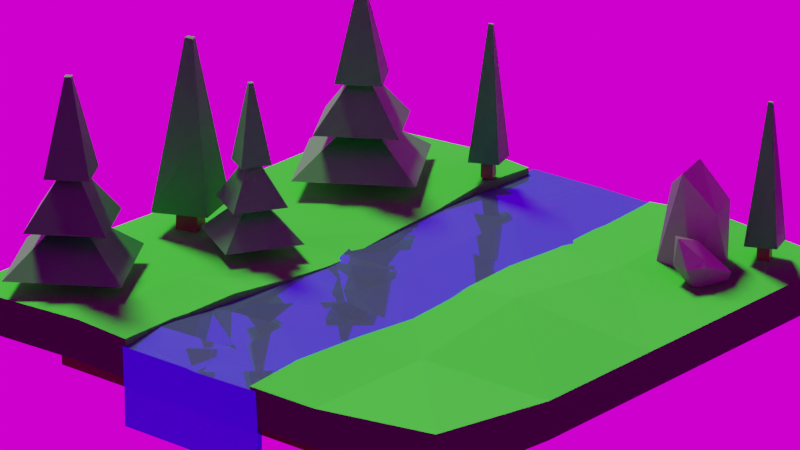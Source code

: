# Source: cute_scene.blend  (saved by Blender 3.0.42; exported with 4.5.12 LTS)
import bpy
from mathutils import Matrix  # noqa: F401  (used for matrix-valued properties, if any)

bpy.ops.wm.read_factory_settings(use_empty=True)
scene = bpy.context.scene
scene.name = 'Scene'

# ---- collections
col_collection = bpy.data.collections.new('Collection'); scene.collection.children.link(col_collection)

# ---- images (referenced by path relative to the original .blend; pixels are not part of the script)
import os
ASSET_DIR = os.environ.get("B2B_ASSET_DIR", "")  # directory of the original .blend (textures are referenced by path, not embedded)
HERE = os.path.dirname(os.path.abspath(__file__))  # packed textures are extracted next to this script under _unpacked/

def load_image(name, relpath, width, height, colorspace="sRGB"):
    """Load a texture the original file referenced (path relative to the .blend, or extracted next to this script)."""
    p = next((c for c in (os.path.join(HERE, relpath), os.path.join(ASSET_DIR, relpath)) if relpath and os.path.exists(c)), "")
    if p:
        img = bpy.data.images.load(p, check_existing=True)
        img.name = name
    else:  # same state as the original file: an image datablock whose file is absent (Cycles renders it pink)
        img = bpy.data.images.new(name, width, height)
        img.source = "FILE"
        img.filepath = "//" + (relpath or name)
    img.colorspace_settings.name = colorspace
    return img
img_axoltl_juke_jpg = load_image('axoltl juke.jpg', 'axoltl juke.jpg', 1024, 1024, 'sRGB')

# ---- materials (node trees are filled in below, after node groups)
mat_material = bpy.data.materials.new('Material')
mat_material.alpha_threshold = 0.0
mat_material.use_transparent_shadow = False
mat_material.line_color = (0.0, 0.0, 0.0, 1.0)
mat_material_001 = bpy.data.materials.new('Material.001')
mat_material_001.use_transparent_shadow = False
mat_material_002 = bpy.data.materials.new('Material.002')
mat_material_002.use_transparent_shadow = False
mat_material_003 = bpy.data.materials.new('Material.003')
mat_material_003.use_transparent_shadow = False
mat_material_004 = bpy.data.materials.new('Material.004')
mat_material_004.use_transparent_shadow = False
mat_material_005 = bpy.data.materials.new('Material.005')
mat_material_005.use_transparent_shadow = False

# ---- material node trees
mat_material.use_nodes = True; mat_material.node_tree.nodes.clear()
_N = mat_material.node_tree.nodes; _L = mat_material.node_tree.links
n0 = _N.new('ShaderNodeOutputMaterial'); n0.name = 'Material Output'; n0.location = (300, 300)
n1 = _N.new('ShaderNodeBsdfPrincipled'); n1.name = 'Principled BSDF'; n1.location = (10, 300)
n1.distribution = 'GGX'
n1.subsurface_method = 'RANDOM_WALK_SKIN'
n1.inputs[0].default_value = (0.0578, 0.02318, 0.009236, 1.0)
n1.inputs[2].default_value = 1.0
n1.inputs[3].default_value = 1.45
n1.inputs[27].default_value = (0.0, 0.0, 0.0, 1.0)
n1.inputs[28].default_value = 1.0
_L.new(n1.outputs[0], n0.inputs[0])
n0.is_active_output = True
mat_material_001.use_nodes = True; mat_material_001.node_tree.nodes.clear()
_N = mat_material_001.node_tree.nodes; _L = mat_material_001.node_tree.links
n0 = _N.new('ShaderNodeBsdfPrincipled'); n0.name = 'Principled BSDF'; n0.location = (10, 300)
n0.distribution = 'GGX'
n0.subsurface_method = 'RANDOM_WALK_SKIN'
n0.inputs[0].default_value = (0.01873, 0.8, 0.01589, 1.0)
n0.inputs[2].default_value = 1.0
n0.inputs[3].default_value = 1.45
n0.inputs[27].default_value = (0.0, 0.0, 0.0, 1.0)
n0.inputs[28].default_value = 1.0
n1 = _N.new('ShaderNodeOutputMaterial'); n1.name = 'Material Output'; n1.location = (300, 300)
_L.new(n0.outputs[0], n1.inputs[0])
n1.is_active_output = True
mat_material_002.use_nodes = True; mat_material_002.node_tree.nodes.clear()
_N = mat_material_002.node_tree.nodes; _L = mat_material_002.node_tree.links
n0 = _N.new('ShaderNodeOutputMaterial'); n0.name = 'Material Output'; n0.location = (542, 300)
n1 = _N.new('ShaderNodeBsdfPrincipled'); n1.name = 'Principled BSDF'; n1.location = (-221, 332)
n1.distribution = 'GGX'
n1.subsurface_method = 'RANDOM_WALK_SKIN'
n1.inputs[0].default_value = (0.2315, 0.6768, 0.8, 1.0)
n1.inputs[3].default_value = 1.45
n1.inputs[13].default_value = 1.0
n1.inputs[24].default_value = 0.1091
n1.inputs[27].default_value = (0.0, 0.0, 0.0, 1.0)
n1.inputs[28].default_value = 1.0
n2 = _N.new('ShaderNodeBsdfPrincipled'); n2.name = 'Principled BSDF.001'; n2.location = (-221, 332)
n2.distribution = 'GGX'
n2.subsurface_method = 'RANDOM_WALK_SKIN'
n2.inputs[0].default_value = (0.151, 0.6306, 0.8, 1.0)
n2.inputs[2].default_value = 0.3227
n2.inputs[3].default_value = 1.45
n2.inputs[13].default_value = 1.0
n2.inputs[24].default_value = 0.09909
n2.inputs[27].default_value = (0.0, 0.0, 0.0, 1.0)
n2.inputs[28].default_value = 1.0
n3 = _N.new('ShaderNodeBsdfGlass'); n3.name = 'Glass BSDF'; n3.location = (71, 112)
n3.distribution = 'BECKMANN'
n3.inputs[2].default_value = 1.45
n4 = _N.new('ShaderNodeBsdfGlass'); n4.name = 'Glass BSDF.001'; n4.location = (71, 112)
n4.distribution = 'BECKMANN'
n4.inputs[0].default_value = (0.1143, 0.7414, 1.0, 1.0)
n4.inputs[1].default_value = 1.0
n4.inputs[2].default_value = 1.45
n5 = _N.new('ShaderNodeMixShader'); n5.name = 'Mix Shader'; n5.location = (102, 307)
n6 = _N.new('ShaderNodeMixShader'); n6.name = 'Mix Shader.001'; n6.location = (322, 303)
n6.inputs[0].default_value = 0.8083
n7 = _N.new('ShaderNodeBsdfAnisotropic'); n7.name = 'Glossy BSDF'; n7.location = (311, 79)
n7.distribution = 'GGX'
n7.inputs[0].default_value = (0.01418, 0.2452, 0.8, 1.0)
n7.inputs[1].default_value = 0.0
_L.new(n1.outputs[0], n5.inputs[1])
_L.new(n5.outputs[0], n6.inputs[1])
_L.new(n3.outputs[0], n5.inputs[2])
_L.new(n6.outputs[0], n0.inputs[0])
_L.new(n7.outputs[0], n6.inputs[2])
n0.is_active_output = True
mat_material_003.use_nodes = True; mat_material_003.node_tree.nodes.clear()
_N = mat_material_003.node_tree.nodes; _L = mat_material_003.node_tree.links
n0 = _N.new('ShaderNodeBsdfPrincipled'); n0.name = 'Principled BSDF'; n0.location = (10, 300)
n0.distribution = 'GGX'
n0.subsurface_method = 'RANDOM_WALK_SKIN'
n0.inputs[0].default_value = (0.001911, 0.3032, 0.01112, 1.0)
n0.inputs[3].default_value = 1.45
n0.inputs[27].default_value = (0.0, 0.0, 0.0, 1.0)
n0.inputs[28].default_value = 1.0
n1 = _N.new('ShaderNodeOutputMaterial'); n1.name = 'Material Output'; n1.location = (300, 300)
_L.new(n0.outputs[0], n1.inputs[0])
n1.is_active_output = True
mat_material_004.use_nodes = True; mat_material_004.node_tree.nodes.clear()
_N = mat_material_004.node_tree.nodes; _L = mat_material_004.node_tree.links
n0 = _N.new('ShaderNodeBsdfPrincipled'); n0.name = 'Principled BSDF'; n0.location = (10, 300)
n0.distribution = 'GGX'
n0.subsurface_method = 'RANDOM_WALK_SKIN'
n0.inputs[0].default_value = (0.07322, 0.0316, 0.009946, 1.0)
n0.inputs[3].default_value = 1.45
n0.inputs[27].default_value = (0.0, 0.0, 0.0, 1.0)
n0.inputs[28].default_value = 1.0
n1 = _N.new('ShaderNodeOutputMaterial'); n1.name = 'Material Output'; n1.location = (300, 300)
_L.new(n0.outputs[0], n1.inputs[0])
n1.is_active_output = True
mat_material_005.use_nodes = True; mat_material_005.node_tree.nodes.clear()
_N = mat_material_005.node_tree.nodes; _L = mat_material_005.node_tree.links
n0 = _N.new('ShaderNodeBsdfPrincipled'); n0.name = 'Principled BSDF'; n0.location = (10, 300)
n0.distribution = 'GGX'
n0.subsurface_method = 'RANDOM_WALK_SKIN'
n0.inputs[0].default_value = (0.1149, 0.1149, 0.1149, 1.0)
n0.inputs[3].default_value = 1.45
n0.inputs[27].default_value = (0.0, 0.0, 0.0, 1.0)
n0.inputs[28].default_value = 1.0
n1 = _N.new('ShaderNodeOutputMaterial'); n1.name = 'Material Output'; n1.location = (300, 300)
_L.new(n0.outputs[0], n1.inputs[0])
n1.is_active_output = True

# ---- world
world_world = bpy.data.worlds.new('World'); scene.world = world_world
world_world.use_nodes = True; world_world.node_tree.nodes.clear()
_N = world_world.node_tree.nodes; _L = world_world.node_tree.links
n0 = _N.new('ShaderNodeOutputWorld'); n0.name = 'World Output'; n0.location = (300, 300)
n1 = _N.new('ShaderNodeBackground'); n1.name = 'Background'; n1.location = (10, 300)
n2 = _N.new('ShaderNodeTexEnvironment'); n2.name = 'Environment Texture'; n2.location = (-280, 280)
n2.image = img_axoltl_juke_jpg
_L.new(n1.outputs[0], n0.inputs[0])
_L.new(n2.outputs[0], n1.inputs[0])
n0.is_active_output = True
world_world.color = (0.05088, 0.05088, 0.05088)
world_world.use_sun_shadow = False
world_world.sun_shadow_jitter_overblur = 0.0

# ---- cameras
cam_camera = bpy.data.cameras.new('Camera')
cam_camera.clip_end = 100.0
cam_camera.lens = 200.0
cam_camera.ortho_scale = 7.314

# ---- lights
light_light = bpy.data.lights.new('Light', 'SUN')
light_light.color = (1.0, 0.9591, 0.6359)
light_light.transmission_factor = 0.0
light_light.angle = 0.1993
light_light.energy = 3.0
light_light.shadow_soft_size = 0.1
light_light.shadow_cascade_max_distance = 1000.0

# ---- meshes
me_cube = bpy.data.meshes.new('Cube')
me_cube.from_pydata([(-0.9285, 0.2798, -1.127), (-0.9285, -0.3869, -1.127), (0.1267, -0.3027, -1.127), (0.1267, 0.3639, -1.127), (0.9922, -0.3716, -1.127), (0.9922, 0.2951, -1.127), (1.0, 1.0, 1.0), (1.0, 1.0, -1.0), (1.0, -1.0, 1.0), (1.0, -1.0, -1.0), (-1.0, 1.0, 1.0), (-1.0, 1.0, -1.0), (-1.0, -1.0, 1.0), (-1.0, -1.0, -1.0), (-1.987e-08, 0.0, -2.077), (-1.282, -1.282, -0.2013), (-1.282, 1.282, -1.241), (-1.282, 1.282, -0.2013), (1.282, -1.282, -1.241), (1.282, -1.282, -0.2013), (1.287, 1.254, -1.668), (1.284, 1.268, -0.4148), (-1.282, -1.282, -1.241), (0.0, 1.282, -0.2013), (0.002001, -1.286, -1.155), (0.0009997, -1.284, -0.1587), (0.0, 1.282, -1.241), (-1.283, -0.002663, -0.1591), (1.282, 0.0, -0.2013), (0.0, 0.0, -0.2013), (-1.0, 0.0, -1.0), (0.0, 1.0, -1.0), (1.0, 1.0, 0.0), (-1.0, -1.0, 0.0), (1.0, -1.0, 0.0), (-1.0, 1.0, 0.0), (0.0, -1.0, 1.0), (1.0, 0.0, 1.0), (0.0, -1.0, -1.0), (-1.0, 0.0, 1.0), (0.0, 1.0, 1.0), (1.0, 0.0, -1.0), (0.6408, -1.282, -0.2013), (-0.6338, -1.29, -1.162), (-0.6408, 1.282, -0.2013), (1.282, 0.6408, -1.241), (0.6408, 1.282, -0.2013), (-1.275, 0.647, -0.3833), (0.6408, -1.282, -1.241), (1.281, -0.6307, -0.3154), (-0.6373, -1.286, -0.1618), (-1.282, 1.282, -0.7209), (1.282, -1.282, -0.7209), (-1.282, -1.282, -0.7209), (1.286, 1.258, -1.081), (-0.6408, 1.282, -1.241), (-1.273, -0.6329, -1.464), (0.6408, 1.282, -1.241), (0.0, -0.6408, -0.2013), (0.001688, -1.285, -0.6491), (0.01621, -0.6376, -1.248), (0.0, 1.282, -0.7209), (1.282, -0.6203, -1.443), (-1.277, -0.6368, -0.3131), (1.282, 0.6408, -0.2013), (-1.269, 0.6532, -1.605), (0.0, 0.6408, -0.2013), (0.02021, 0.6129, -1.631), (-0.6408, 0.0, -0.2013), (-1.285, -0.004498, -0.6497), (1.282, 0.0, -0.7209), (0.6408, 0.0, -0.2013), (-0.6408, 0.6408, -1.241), (0.6408, 0.6408, -0.2013), (1.282, 0.6408, -0.7209), (0.6408, 0.6408, -1.241), (-1.274, -0.6341, -0.9098), (-0.6408, 0.6408, -0.2013), (-0.6408, 1.282, -0.7209), (-0.6408, -0.6408, -0.2013), (-0.6349, -1.289, -0.6543), (-1.271, 0.6513, -1.028), (0.6324, -0.6366, -1.36), (1.282, -0.6235, -0.8951), (0.6408, 1.282, -0.7209), (0.6408, -0.6408, -0.2013), (0.6408, -1.282, -0.7209), (-0.6408, -0.6408, -1.241), (0.0, 1.0, 0.0), (1.0, 0.0, 0.0), (0.0, 0.0, -1.0), (-1.0, 0.0, 0.0), (0.0, -1.0, 0.0), (0.0, 0.0, 1.0), (0.6579, 0.3217, -1.316), (0.3465, 0.3465, -1.241), (0.1267, 0.3639, -1.397), (0.9922, 0.2951, -1.318), (0.9766, 0.2963, -1.322), (-0.9285, 0.2798, -1.2), (-1.277, 0.3019, -1.127), (-1.277, 0.3019, -1.366), (-0.9965, 0.2841, -1.194), (-0.2855, 0.3311, -1.441), (-0.6421, 0.3026, -1.229), (0.0117, 0.3548, -1.467), (1.282, 0.3092, -1.241), (1.282, 0.3092, -1.127), (-0.9285, -0.3869, -1.333), (-1.022, -0.3809, -1.366), (-1.278, -0.3647, -1.333), (-1.278, -0.3647, -1.127), (0.9922, -0.3716, -1.323), (1.282, -0.3574, -1.357), (1.282, -0.3574, -1.137), (1.282, -0.3574, -1.127), (0.9094, -0.365, -1.309), (0.6545, -0.3447, -1.381), (0.3666, -0.3218, -1.25), (0.1267, -0.3027, -1.194), (-1.285, -0.005284, -1.127), (-1.284, -0.08084, -1.127), (0.007938, -0.3122, -1.161), (-0.34, -0.34, -1.241), (-0.6419, -0.364, -1.231), (1.282, -0.3483, -1.127), (1.282, 0.0, -1.127), (1.282, 0.1406, -1.127)], [], [(5, 97, 106, 107), (1, 108, 109, 110, 111), (5, 107, 127, 126, 125, 115, 4), (2, 119, 122, 123, 124, 108, 1), (4, 112, 116, 117, 118, 119, 2), (0, 3, 2, 1), (0, 99, 104, 103, 105, 96, 3), (3, 5, 4, 2), (3, 96, 95, 94, 98, 97, 5), (93, 39, 12, 36), (92, 36, 12, 33), (91, 39, 10, 35), (41, 38, 90), (89, 37, 8, 34), (88, 40, 6, 32), (60, 43, 87), (42, 59, 86), (58, 42, 85), (46, 54, 84), (49, 52, 83), (62, 48, 82), (47, 51, 81), (50, 53, 80), (63, 50, 79), (44, 61, 78), (47, 68, 77), (63, 69, 76), (45, 98, 94, 75), (64, 70, 74), (66, 71, 73), (67, 103, 104, 72), (72, 102, 101, 65), (55, 65, 16), (26, 72, 55), (73, 28, 64), (46, 64, 21), (23, 73, 46), (74, 127, 107, 106, 45), (54, 45, 20), (21, 74, 54), (75, 95, 96, 105, 67), (57, 67, 26), (20, 75, 57), (76, 121, 111, 110, 56), (53, 56, 22), (15, 76, 53), (77, 29, 66), (44, 66, 23), (17, 77, 44), (78, 26, 55), (51, 55, 16), (17, 78, 51), (79, 25, 58), (68, 58, 29), (27, 79, 68), (80, 22, 43), (59, 43, 24), (25, 80, 59), (81, 16, 65), (69, 65, 101, 100, 120), (27, 81, 69), (82, 24, 60), (83, 18, 62), (70, 125, 126), (28, 83, 70), (84, 20, 57), (61, 57, 26), (23, 84, 61), (85, 19, 49), (71, 49, 28), (29, 85, 71), (86, 24, 48), (52, 48, 18), (19, 86, 52), (87, 22, 56), (31, 88, 32, 7), (11, 35, 88, 31), (35, 10, 40, 88), (41, 89, 34, 9), (7, 32, 89, 41), (32, 6, 37, 89), (90, 13, 30), (11, 31, 90, 30), (31, 7, 41, 90), (30, 91, 35, 11), (13, 33, 91, 30), (33, 12, 39, 91), (38, 92, 33, 13), (9, 34, 92, 38), (34, 8, 36, 92), (37, 93, 36, 8), (6, 40, 93, 37), (40, 10, 39, 93), (41, 9, 38), (60, 24, 43), (42, 25, 59), (58, 25, 42), (46, 21, 54), (49, 19, 52), (62, 18, 48), (47, 17, 51), (50, 15, 53), (63, 15, 50), (44, 23, 61), (47, 27, 68), (63, 27, 69), (45, 106, 97, 98), (64, 28, 70), (66, 29, 71), (67, 105, 103), (72, 104, 99, 102), (55, 72, 65), (26, 67, 72), (73, 71, 28), (46, 73, 64), (23, 66, 73), (74, 70, 126, 127), (54, 74, 45), (21, 64, 74), (75, 94, 95), (57, 75, 67), (20, 45, 75), (76, 69, 120, 121), (53, 76, 56), (15, 63, 76), (77, 68, 29), (44, 77, 66), (17, 47, 77), (78, 61, 26), (51, 78, 55), (17, 44, 78), (79, 50, 25), (68, 79, 58), (27, 63, 79), (80, 53, 22), (59, 80, 43), (25, 50, 80), (81, 51, 16), (69, 81, 65), (27, 47, 81), (82, 48, 24), (83, 52, 18), (70, 83, 62, 114, 115, 125), (28, 49, 83), (84, 54, 20), (61, 84, 57), (23, 46, 84), (85, 42, 19), (71, 85, 49), (29, 58, 85), (86, 59, 24), (52, 86, 48), (19, 42, 86), (87, 43, 22), (90, 38, 13), (118, 117, 82, 60), (110, 109, 56), (100, 0, 1, 111, 121, 120), (124, 123, 87), (112, 4, 115, 114, 113), (109, 108, 124, 87, 56), (117, 116, 82), (113, 114, 62), (99, 0, 100, 101, 102), (116, 112, 113, 62, 82), (122, 119, 118, 60), (123, 122, 60, 87)])
me_cube.polygons.foreach_set('material_index', [1, 1, 1, 1, 1, 1, 1, 1, 1, 0, 0, 0, 0, 0, 0, 1, 1, 1, 1, 1, 1, 1, 1, 1, 1, 1, 1, 1, 1, 1, 1, 1, 1, 1, 1, 1, 1, 1, 1, 1, 1, 1, 1, 1, 1, 1, 1, 1, 1, 1, 1, 1, 1, 1, 1, 1, 1, 1, 1, 1, 1, 1, 1, 1, 1, 1, 1, 1, 1, 1, 1, 1, 1, 1, 1, 0, 0, 0, 0, 0, 0, 0, 0, 0, 0, 0, 0, 0, 0, 0, 0, 0, 0, 0, 1, 1, 1, 1, 1, 1, 1, 1, 1, 1, 1, 1, 1, 1, 1, 1, 1, 1, 1, 1, 1, 1, 1, 1, 1, 1, 1, 1, 1, 1, 1, 1, 1, 1, 1, 1, 1, 1, 1, 1, 1, 1, 1, 1, 1, 1, 1, 1, 1, 1, 1, 1, 1, 1, 1, 1, 1, 1, 1, 1, 0, 1, 1, 1, 1, 1, 1, 1, 1, 1, 1, 1, 1])
_uv = me_cube.uv_layers.new(name='UVMap')
_uv.uv.foreach_set('vector', [0.375, 0.4444, 0.3865, 0.4444, 0.3819, 0.465, 0.375, 0.465, 0.375, 0.9415, 0.3874, 0.9415, 0.3894, 0.948, 0.3874, 0.9657, 0.375, 0.9658, 0.3194, 0.5, 0.34, 0.5, 0.34, 0.5632, 0.34, 0.616, 0.34, 0.7466, 0.34, 0.75, 0.3194, 0.75, 0.375, 0.8655, 0.379, 0.8655, 0.3771, 0.8741, 0.3819, 0.8991, 0.3813, 0.9209, 0.3874, 0.9415, 0.375, 0.9415, 0.375, 0.8056, 0.3868, 0.8056, 0.386, 0.8113, 0.3903, 0.829, 0.3824, 0.8489, 0.379, 0.8655, 0.375, 0.8655, 0.1835, 0.5, 0.2595, 0.5, 0.2595, 0.75, 0.1835, 0.75, 0.375, 0.3085, 0.3794, 0.3085, 0.3811, 0.3291, 0.3939, 0.3548, 0.3955, 0.3762, 0.3913, 0.3845, 0.375, 0.3845, 0.2595, 0.5, 0.3194, 0.5, 0.3194, 0.75, 0.2595, 0.75, 0.375, 0.3845, 0.3913, 0.3845, 0.3819, 0.3997, 0.3864, 0.4213, 0.3868, 0.4433, 0.3865, 0.4444, 0.375, 0.4444, 0.75, 0.625, 0.875, 0.625, 0.875, 0.75, 0.75, 0.75, 0.5, 0.875, 0.625, 0.875, 0.625, 1.0, 0.5, 1.0, 0.5, 0.125, 0.625, 0.125, 0.625, 0.25, 0.5, 0.25, 0.375, 0.625, 0.25, 0.75, 0.25, 0.625, 0.5, 0.625, 0.625, 0.625, 0.625, 0.75, 0.5, 0.75, 0.5, 0.375, 0.625, 0.375, 0.625, 0.5, 0.5, 0.5, 0.25, 0.6875, 0.1875, 0.75, 0.1875, 0.6875, 0.625, 0.8125, 0.5, 0.875, 0.5, 0.8125, 0.75, 0.6875, 0.6875, 0.75, 0.6875, 0.6875, 0.625, 0.4375, 0.5, 0.5, 0.5, 0.4375, 0.625, 0.6875, 0.5, 0.75, 0.5, 0.6875, 0.375, 0.6875, 0.3125, 0.75, 0.3125, 0.6875, 0.625, 0.1875, 0.5, 0.25, 0.5, 0.1875, 0.625, 0.9375, 0.5, 1.0, 0.5, 0.9375, 0.875, 0.6875, 0.8125, 0.75, 0.8125, 0.6875, 0.625, 0.3125, 0.5, 0.375, 0.5, 0.3125, 0.875, 0.5625, 0.8125, 0.625, 0.8125, 0.5625, 0.625, 0.0625, 0.5, 0.125, 0.5, 0.0625, 0.375, 0.5625, 0.3435, 0.594, 0.3125, 0.5917, 0.3125, 0.5625, 0.625, 0.5625, 0.5, 0.625, 0.5, 0.5625, 0.75, 0.5625, 0.6875, 0.625, 0.6875, 0.5625, 0.25, 0.5625, 0.2212, 0.5913, 0.1875, 0.5955, 0.1875, 0.5625, 0.1875, 0.5625, 0.153, 0.597, 0.125, 0.5958, 0.125, 0.5625, 0.1875, 0.5, 0.125, 0.5625, 0.125, 0.5, 0.25, 0.5, 0.1875, 0.5625, 0.1875, 0.5, 0.6875, 0.5625, 0.625, 0.625, 0.625, 0.5625, 0.6875, 0.5, 0.625, 0.5625, 0.625, 0.5, 0.75, 0.5, 0.6875, 0.5625, 0.6875, 0.5, 0.5, 0.5625, 0.4024, 0.6113, 0.4024, 0.5948, 0.375, 0.5948, 0.375, 0.5625, 0.5, 0.5, 0.375, 0.5625, 0.375, 0.5, 0.625, 0.5, 0.5, 0.5625, 0.5, 0.5, 0.3125, 0.5625, 0.2838, 0.5912, 0.2616, 0.5884, 0.25, 0.5888, 0.25, 0.5625, 0.3125, 0.5, 0.25, 0.5625, 0.25, 0.5, 0.375, 0.5, 0.3125, 0.5625, 0.3125, 0.5, 0.5, 0.0625, 0.39, 0.1175, 0.4214, 0.08925, 0.375, 0.0892, 0.375, 0.0625, 0.5, 0.0, 0.375, 0.0625, 0.375, 0.0, 0.625, 0.0, 0.5, 0.0625, 0.5, 0.0, 0.8125, 0.5625, 0.75, 0.625, 0.75, 0.5625, 0.8125, 0.5, 0.75, 0.5625, 0.75, 0.5, 0.875, 0.5, 0.8125, 0.5625, 0.8125, 0.5, 0.5, 0.3125, 0.375, 0.375, 0.375, 0.3125, 0.5, 0.25, 0.375, 0.3125, 0.375, 0.25, 0.625, 0.25, 0.5, 0.3125, 0.5, 0.25, 0.8125, 0.6875, 0.75, 0.75, 0.75, 0.6875, 0.8125, 0.625, 0.75, 0.6875, 0.75, 0.625, 0.875, 0.625, 0.8125, 0.6875, 0.8125, 0.625, 0.5, 0.9375, 0.375, 1.0, 0.375, 0.9375, 0.5, 0.875, 0.375, 0.9375, 0.375, 0.875, 0.625, 0.875, 0.5, 0.9375, 0.5, 0.875, 0.5, 0.1875, 0.375, 0.25, 0.375, 0.1875, 0.5, 0.125, 0.375, 0.1875, 0.375, 0.1542, 0.4339, 0.1541, 0.3823, 0.125, 0.625, 0.125, 0.5, 0.1875, 0.5, 0.125, 0.3125, 0.6875, 0.25, 0.75, 0.25, 0.6875, 0.5, 0.6875, 0.375, 0.75, 0.375, 0.6875, 0.5, 0.625, 0.4298, 0.6601, 0.4024, 0.625, 0.625, 0.625, 0.5, 0.6875, 0.5, 0.625, 0.5, 0.4375, 0.375, 0.5, 0.375, 0.4375, 0.5, 0.375, 0.375, 0.4375, 0.375, 0.375, 0.625, 0.375, 0.5, 0.4375, 0.5, 0.375, 0.6875, 0.6875, 0.625, 0.75, 0.625, 0.6875, 0.6875, 0.625, 0.625, 0.6875, 0.625, 0.625, 0.75, 0.625, 0.6875, 0.6875, 0.6875, 0.625, 0.5, 0.8125, 0.375, 0.875, 0.375, 0.8125, 0.5, 0.75, 0.375, 0.8125, 0.375, 0.75, 0.625, 0.75, 0.5, 0.8125, 0.5, 0.75, 0.1875, 0.6875, 0.125, 0.75, 0.125, 0.6875, 0.375, 0.375, 0.5, 0.375, 0.5, 0.5, 0.375, 0.5, 0.375, 0.25, 0.5, 0.25, 0.5, 0.375, 0.375, 0.375, 0.5, 0.25, 0.625, 0.25, 0.625, 0.375, 0.5, 0.375, 0.375, 0.625, 0.5, 0.625, 0.5, 0.75, 0.375, 0.75, 0.375, 0.5, 0.5, 0.5, 0.5, 0.625, 0.375, 0.625, 0.5, 0.5, 0.625, 0.5, 0.625, 0.625, 0.5, 0.625, 0.25, 0.625, 0.125, 0.75, 0.125, 0.625, 0.125, 0.5, 0.25, 0.5, 0.25, 0.625, 0.125, 0.625, 0.25, 0.5, 0.375, 0.5, 0.375, 0.625, 0.25, 0.625, 0.375, 0.125, 0.5, 0.125, 0.5, 0.25, 0.375, 0.25, 0.375, 0.0, 0.5, 0.0, 0.5, 0.125, 0.375, 0.125, 0.5, 0.0, 0.625, 0.0, 0.625, 0.125, 0.5, 0.125, 0.375, 0.875, 0.5, 0.875, 0.5, 1.0, 0.375, 1.0, 0.375, 0.75, 0.5, 0.75, 0.5, 0.875, 0.375, 0.875, 0.5, 0.75, 0.625, 0.75, 0.625, 0.875, 0.5, 0.875, 0.625, 0.625, 0.75, 0.625, 0.75, 0.75, 0.625, 0.75, 0.625, 0.5, 0.75, 0.5, 0.75, 0.625, 0.625, 0.625, 0.75, 0.5, 0.875, 0.5, 0.875, 0.625, 0.75, 0.625, 0.375, 0.625, 0.375, 0.75, 0.25, 0.75, 0.25, 0.6875, 0.25, 0.75, 0.1875, 0.75, 0.625, 0.8125, 0.625, 0.875, 0.5, 0.875, 0.75, 0.6875, 0.75, 0.75, 0.6875, 0.75, 0.625, 0.4375, 0.625, 0.5, 0.5, 0.5, 0.625, 0.6875, 0.625, 0.75, 0.5, 0.75, 0.375, 0.6875, 0.375, 0.75, 0.3125, 0.75, 0.625, 0.1875, 0.625, 0.25, 0.5, 0.25, 0.625, 0.9375, 0.625, 1.0, 0.5, 1.0, 0.875, 0.6875, 0.875, 0.75, 0.8125, 0.75, 0.625, 0.3125, 0.625, 0.375, 0.5, 0.375, 0.875, 0.5625, 0.875, 0.625, 0.8125, 0.625, 0.625, 0.0625, 0.625, 0.125, 0.5, 0.125, 0.375, 0.5625, 0.375, 0.5948, 0.3451, 0.5943, 0.3435, 0.594, 0.625, 0.5625, 0.625, 0.625, 0.5, 0.625, 0.75, 0.5625, 0.75, 0.625, 0.6875, 0.625, 0.25, 0.5625, 0.25, 0.5888, 0.2212, 0.5913, 0.1875, 0.5625, 0.1875, 0.5955, 0.1596, 0.5975, 0.153, 0.597, 0.1875, 0.5, 0.1875, 0.5625, 0.125, 0.5625, 0.25, 0.5, 0.25, 0.5625, 0.1875, 0.5625, 0.6875, 0.5625, 0.6875, 0.625, 0.625, 0.625, 0.6875, 0.5, 0.6875, 0.5625, 0.625, 0.5625, 0.75, 0.5, 0.75, 0.5625, 0.6875, 0.5625, 0.5, 0.5625, 0.5, 0.625, 0.4024, 0.625, 0.4024, 0.6113, 0.5, 0.5, 0.5, 0.5625, 0.375, 0.5625, 0.625, 0.5, 0.625, 0.5625, 0.5, 0.5625, 0.3125, 0.5625, 0.3125, 0.5917, 0.2838, 0.5912, 0.3125, 0.5, 0.3125, 0.5625, 0.25, 0.5625, 0.375, 0.5, 0.375, 0.5625, 0.3125, 0.5625, 0.5, 0.0625, 0.5, 0.125, 0.3823, 0.125, 0.39, 0.1175, 0.5, 0.0, 0.5, 0.0625, 0.375, 0.0625, 0.625, 0.0, 0.625, 0.0625, 0.5, 0.0625, 0.8125, 0.5625, 0.8125, 0.625, 0.75, 0.625, 0.8125, 0.5, 0.8125, 0.5625, 0.75, 0.5625, 0.875, 0.5, 0.875, 0.5625, 0.8125, 0.5625, 0.5, 0.3125, 0.5, 0.375, 0.375, 0.375, 0.5, 0.25, 0.5, 0.3125, 0.375, 0.3125, 0.625, 0.25, 0.625, 0.3125, 0.5, 0.3125, 0.8125, 0.6875, 0.8125, 0.75, 0.75, 0.75, 0.8125, 0.625, 0.8125, 0.6875, 0.75, 0.6875, 0.875, 0.625, 0.875, 0.6875, 0.8125, 0.6875, 0.5, 0.9375, 0.5, 1.0, 0.375, 1.0, 0.5, 0.875, 0.5, 0.9375, 0.375, 0.9375, 0.625, 0.875, 0.625, 0.9375, 0.5, 0.9375, 0.5, 0.1875, 0.5, 0.25, 0.375, 0.25, 0.5, 0.125, 0.5, 0.1875, 0.375, 0.1875, 0.625, 0.125, 0.625, 0.1875, 0.5, 0.1875, 0.3125, 0.6875, 0.3125, 0.75, 0.25, 0.75, 0.5, 0.6875, 0.5, 0.75, 0.375, 0.75, 0.5, 0.625, 0.5, 0.6875, 0.375, 0.6875, 0.428, 0.661, 0.4304, 0.661, 0.4298, 0.6601, 0.625, 0.625, 0.625, 0.6875, 0.5, 0.6875, 0.5, 0.4375, 0.5, 0.5, 0.375, 0.5, 0.5, 0.375, 0.5, 0.4375, 0.375, 0.4375, 0.625, 0.375, 0.625, 0.4375, 0.5, 0.4375, 0.6875, 0.6875, 0.6875, 0.75, 0.625, 0.75, 0.6875, 0.625, 0.6875, 0.6875, 0.625, 0.6875, 0.75, 0.625, 0.75, 0.6875, 0.6875, 0.6875, 0.5, 0.8125, 0.5, 0.875, 0.375, 0.875, 0.5, 0.75, 0.5, 0.8125, 0.375, 0.8125, 0.625, 0.75, 0.625, 0.8125, 0.5, 0.8125, 0.1875, 0.6875, 0.1875, 0.75, 0.125, 0.75, 0.25, 0.625, 0.25, 0.75, 0.125, 0.75, 0.2831, 0.6544, 0.3125, 0.6568, 0.3125, 0.6875, 0.25, 0.6875, 0.125, 0.6608, 0.1498, 0.6627, 0.125, 0.6875, 0.1593, 0.5, 0.1835, 0.5, 0.1835, 0.75, 0.1592, 0.75, 0.1589, 0.6437, 0.1588, 0.6154, 0.1875, 0.6606, 0.2168, 0.6582, 0.1875, 0.6875, 0.3868, 0.8056, 0.375, 0.8056, 0.375, 0.785, 0.3756, 0.785, 0.3889, 0.785, 0.1498, 0.6627, 0.1591, 0.6631, 0.1875, 0.6606, 0.1875, 0.6875, 0.125, 0.6875, 0.3125, 0.6568, 0.3392, 0.6608, 0.3125, 0.6875, 0.375, 0.661, 0.428, 0.661, 0.375, 0.6875, 0.3794, 0.3085, 0.375, 0.3085, 0.375, 0.2843, 0.3894, 0.2843, 0.3791, 0.3038, 0.3392, 0.6608, 0.3471, 0.6617, 0.375, 0.661, 0.375, 0.6875, 0.3125, 0.6875, 0.25, 0.6556, 0.261, 0.654, 0.2831, 0.6544, 0.25, 0.6875, 0.2168, 0.6582, 0.25, 0.6556, 0.25, 0.6875, 0.1875, 0.6875])
me_cube.materials.append(mat_material)
me_cube.materials.append(mat_material_001)
me_cube.use_remesh_preserve_volume = False
me_cube.use_remesh_preserve_attributes = False
me_cube.use_mirror_vertex_groups = False
me_cube.update()
me_plane = bpy.data.meshes.new('Plane')
me_plane.from_pydata([(-1.005, -1.014, 0.008007), (0.9615, -0.9612, 0.008222), (-1.0, 0.9981, 0.006802), (0.9617, 0.887, 0.01558), (0.03153, -1.002, -0.02021), (0.2945, -1.072, 0.03283), (-0.1451, -1.081, 0.03564), (0.04431, -0.8221, 0.01256), (0.9634, -0.9513, -1.024), (0.9632, 0.9039, -1.025), (0.03407, -0.9745, -1.082), (0.05057, -0.8363, -1.011), (0.9627, -0.9494, -0.5094), (0.9611, 0.9049, -0.5048), (0.9624, -0.06132, 0.01241), (0.9638, -0.0156, -1.028), (0.966, -0.02728, -0.5302), (0.9634, 0.0613, -0.0005738), (-1.004, -0.01965, 0.02233), (0.7506, 0.8848, 0.01537), (0.5813, 0.8836, 0.03076), (0.3113, 0.8889, 0.02209), (-0.01872, 0.9426, 0.01079), (-0.2858, 0.8803, 0.02362), (-0.5477, 0.9394, 0.03281), (-0.8143, 0.9823, 0.01554), (0.2397, -0.9963, -0.001665), (0.24, -0.9691, 0.02346), (0.5738, -1.021, 0.02852), (0.8059, -1.032, 0.07087), (-0.01127, -0.9847, -0.007828), (0.7729, 0.04088, 0.04031), (0.564, 0.04807, 0.08536), (0.2694, -0.01052, 0.01324), (-0.0216, 0.01496, 0.04464), (-0.2599, -0.08274, 0.06976), (-0.54, -0.002367, 0.1332), (-0.7982, -0.02927, 0.02537), (-0.01291, -0.8842, 0.03004), (-0.7873, -0.9804, -0.001798), (-0.5307, -0.9848, 0.02078), (-0.2388, -0.9725, 0.01733)], [(7, 11), (4, 10)], [(39, 18, 0), (5, 27, 26), (16, 8, 15), (14, 12, 16), (17, 16, 13), (16, 9, 13), (18, 25, 2), (39, 36, 37), (40, 35, 36), (41, 6, 38), (7, 27, 33), (27, 5, 28), (28, 31, 32), (14, 31, 1), (37, 24, 25), (36, 23, 24), (23, 34, 22), (34, 21, 22), (21, 32, 20), (32, 19, 20), (19, 17, 3), (38, 30, 4), (30, 38, 6), (39, 37, 18), (16, 12, 8), (14, 1, 12), (13, 3, 17), (17, 14, 16), (16, 15, 9), (18, 37, 25), (39, 40, 36), (40, 41, 35), (34, 35, 38), (35, 41, 38), (33, 34, 7), (34, 38, 7), (32, 33, 28), (33, 27, 28), (28, 29, 31), (17, 31, 14), (31, 29, 1), (37, 36, 24), (36, 35, 23), (23, 35, 34), (34, 33, 21), (21, 33, 32), (32, 31, 19), (19, 31, 17), (4, 26, 27), (27, 7, 4), (7, 38, 4)])
_uv = me_plane.uv_layers.new(name='UVMap')
_uv.uv.foreach_set('vector', [0.112, 0.0, 0.0, 0.5069, 0.0, 0.0, 0.6491, 0.0, 0.6179, 0.01654, 0.6176, 0.0, 1.0, 0.5, 1.0, 0.0, 1.0, 0.5, 1.0, 0.5, 1.0, 0.0, 1.0, 0.5, 1.0, 0.556, 1.0, 0.5, 1.0, 1.0, 1.0, 0.5, 1.0, 1.0, 1.0, 1.0, 0.0, 0.5069, 0.09527, 1.0, 0.0, 1.0, 0.112, 0.0, 0.2384, 0.5186, 0.1044, 0.512, 0.2406, 0.0, 0.3821, 0.5256, 0.2384, 0.5186, 0.3919, 0.0, 0.4319, 0.0, 0.4811, 0.04778, 0.5085, 0.07435, 0.6179, 0.01654, 0.6522, 0.5389, 0.6179, 0.01654, 0.6491, 0.0, 0.7958, 0.0, 0.7958, 0.0, 0.9051, 0.5513, 0.8051, 0.5464, 1.0, 0.5, 0.9051, 0.5513, 1.0, 0.0, 0.1044, 0.512, 0.2323, 1.0, 0.09527, 1.0, 0.2384, 0.5186, 0.3669, 1.0, 0.2323, 1.0, 0.3669, 1.0, 0.5008, 0.5315, 0.4999, 1.0, 0.5008, 0.5315, 0.6687, 1.0, 0.4999, 1.0, 0.6687, 1.0, 0.8051, 0.5464, 0.807, 1.0, 0.8051, 0.5464, 0.8924, 1.0, 0.807, 1.0, 0.8924, 1.0, 1.0, 0.556, 1.0, 1.0, 0.4811, 0.04778, 0.4803, 0.0, 0.5, 0.0, 0.4803, 0.0, 0.4811, 0.04778, 0.4319, 0.0, 0.112, 0.0, 0.1044, 0.512, 0.0, 0.5069, 1.0, 0.5, 1.0, 0.0, 1.0, 0.0, 1.0, 0.5, 1.0, 0.0, 1.0, 0.0, 1.0, 1.0, 1.0, 1.0, 1.0, 0.556, 1.0, 0.556, 1.0, 0.5, 1.0, 0.5, 1.0, 0.5, 1.0, 0.5, 1.0, 1.0, 0.0, 0.5069, 0.1044, 0.512, 0.09527, 1.0, 0.112, 0.0, 0.2406, 0.0, 0.2384, 0.5186, 0.2406, 0.0, 0.3919, 0.0, 0.3821, 0.5256, 0.5008, 0.5315, 0.3821, 0.5256, 0.4811, 0.04778, 0.3821, 0.5256, 0.3919, 0.0, 0.4811, 0.04778, 0.6522, 0.5389, 0.5008, 0.5315, 0.5085, 0.07435, 0.5008, 0.5315, 0.4811, 0.04778, 0.5085, 0.07435, 0.8051, 0.5464, 0.6522, 0.5389, 0.7958, 0.0, 0.6522, 0.5389, 0.6179, 0.01654, 0.7958, 0.0, 0.7958, 0.0, 0.9179, 0.0, 0.9051, 0.5513, 1.0, 0.556, 0.9051, 0.5513, 1.0, 0.5, 0.9051, 0.5513, 0.9179, 0.0, 1.0, 0.0, 0.1044, 0.512, 0.2384, 0.5186, 0.2323, 1.0, 0.2384, 0.5186, 0.3821, 0.5256, 0.3669, 1.0, 0.3669, 1.0, 0.3821, 0.5256, 0.5008, 0.5315, 0.5008, 0.5315, 0.6522, 0.5389, 0.6687, 1.0, 0.6687, 1.0, 0.6522, 0.5389, 0.8051, 0.5464, 0.8051, 0.5464, 0.9051, 0.5513, 0.8924, 1.0, 0.8924, 1.0, 0.9051, 0.5513, 1.0, 0.556, 0.5, 0.0, 0.6176, 0.0, 0.6179, 0.01654, 0.6179, 0.01654, 0.5085, 0.07435, 0.5, 0.0, 0.5085, 0.07435, 0.4811, 0.04778, 0.5, 0.0])
me_plane.materials.append(mat_material_002)
me_plane.use_remesh_fix_poles = True
me_plane.use_remesh_preserve_attributes = False
me_plane.update()
me_cube_002 = bpy.data.meshes.new('Cube.002')
me_cube_002.from_pydata([(-0.5906, -1.421, -0.9805), (-0.6339, -1.462, 1.009), (-1.361, 0.4361, -0.9982), (-1.251, 0.375, 1.108), (1.288, -0.6027, -0.9862), (1.213, -0.5837, 0.9458), (0.5987, 1.271, -0.9673), (0.4857, 1.231, 0.9831), (-1.31, -3.544, 1.148), (-3.342, 1.476, 0.9979), (1.277, 3.098, 1.016), (3.308, -1.474, 0.9513), (-1.32, -3.548, 1.129), (-3.481, 1.335, 0.9764), (1.29, 3.117, 1.008), (3.386, -1.473, 0.9952), (-0.2673, -0.2231, 16.12), (-0.4479, 0.429, 16.12), (0.06507, 0.6809, 16.07), (0.4023, -0.00246, 16.19), (0.8689, 2.05, 8.599), (1.835, -0.7599, 8.592), (-0.858, -1.58, 8.459), (-1.787, 1.093, 8.536)], [], [(1, 2, 0), (3, 6, 2), (7, 4, 6), (5, 0, 4), (6, 0, 2), (1, 9, 3), (10, 13, 14), (5, 8, 1), (3, 10, 7), (5, 10, 11), (20, 19, 21), (11, 14, 15), (9, 12, 13), (8, 15, 12), (17, 19, 18), (22, 17, 23), (22, 19, 16), (23, 18, 20), (14, 23, 20), (15, 22, 12), (13, 22, 23), (15, 20, 21), (1, 3, 2), (3, 7, 6), (7, 5, 4), (5, 1, 0), (6, 4, 0), (1, 8, 9), (10, 9, 13), (5, 11, 8), (3, 9, 10), (5, 7, 10), (20, 18, 19), (11, 10, 14), (9, 8, 12), (8, 11, 15), (17, 16, 19), (22, 16, 17), (22, 21, 19), (23, 17, 18), (14, 13, 23), (15, 21, 22), (13, 12, 22), (15, 14, 20)])
me_cube_002.polygons.foreach_set('material_index', [1, 1, 1, 1, 1, 0, 0, 0, 0, 0, 0, 0, 0, 0, 0, 0, 0, 0, 0, 0, 0, 0, 1, 1, 1, 1, 1, 0, 0, 0, 0, 0, 0, 0, 0, 0, 0, 0, 0, 0, 0, 0, 0, 0])
_uv = me_cube_002.uv_layers.new(name='UVMap')
_uv.uv.foreach_set('vector', [0.625, 0.0, 0.375, 0.25, 0.375, 0.0, 0.625, 0.25, 0.375, 0.5, 0.375, 0.25, 0.625, 0.5, 0.375, 0.75, 0.375, 0.5, 0.625, 0.75, 0.375, 1.0, 0.375, 0.75, 0.375, 0.5, 0.125, 0.75, 0.125, 0.5, 0.625, 0.0, 0.625, 0.25, 0.625, 0.25, 0.625, 0.5, 0.625, 0.25, 0.625, 0.5, 0.625, 0.75, 0.625, 1.0, 0.625, 1.0, 0.625, 0.25, 0.625, 0.5, 0.625, 0.5, 0.625, 0.75, 0.625, 0.5, 0.625, 0.75, 0.625, 0.5, 0.625, 0.75, 0.625, 0.75, 0.625, 0.75, 0.625, 0.5, 0.625, 0.75, 0.625, 0.25, 0.625, 0.0, 0.625, 0.25, 0.625, 1.0, 0.625, 0.75, 0.625, 1.0, 0.875, 0.5, 0.625, 0.75, 0.625, 0.5, 0.625, 0.0, 0.625, 0.25, 0.625, 0.25, 0.625, 1.0, 0.625, 0.75, 0.625, 1.0, 0.625, 0.25, 0.625, 0.5, 0.625, 0.5, 0.625, 0.5, 0.625, 0.25, 0.625, 0.5, 0.625, 0.75, 0.625, 1.0, 0.625, 1.0, 0.625, 0.25, 0.625, 0.0, 0.625, 0.25, 0.625, 0.75, 0.625, 0.5, 0.625, 0.75, 0.625, 0.0, 0.625, 0.25, 0.375, 0.25, 0.625, 0.25, 0.625, 0.5, 0.375, 0.5, 0.625, 0.5, 0.625, 0.75, 0.375, 0.75, 0.625, 0.75, 0.625, 1.0, 0.375, 1.0, 0.375, 0.5, 0.375, 0.75, 0.125, 0.75, 0.625, 0.0, 0.625, 0.0, 0.625, 0.25, 0.625, 0.5, 0.625, 0.25, 0.625, 0.25, 0.625, 0.75, 0.625, 0.75, 0.625, 1.0, 0.625, 0.25, 0.625, 0.25, 0.625, 0.5, 0.625, 0.75, 0.625, 0.5, 0.625, 0.5, 0.625, 0.5, 0.625, 0.5, 0.625, 0.75, 0.625, 0.75, 0.625, 0.5, 0.625, 0.5, 0.625, 0.25, 0.625, 0.0, 0.625, 0.0, 0.625, 1.0, 0.625, 0.75, 0.625, 0.75, 0.875, 0.5, 0.875, 0.75, 0.625, 0.75, 0.625, 0.0, 0.625, 0.0, 0.625, 0.25, 0.625, 1.0, 0.625, 0.75, 0.625, 0.75, 0.625, 0.25, 0.625, 0.25, 0.625, 0.5, 0.625, 0.5, 0.625, 0.25, 0.625, 0.25, 0.625, 0.75, 0.625, 0.75, 0.625, 1.0, 0.625, 0.25, 0.625, 0.0, 0.625, 0.0, 0.625, 0.75, 0.625, 0.5, 0.625, 0.5])
me_cube_002.materials.append(mat_material_003)
me_cube_002.materials.append(mat_material_004)
me_cube_002.use_remesh_fix_poles = True
me_cube_002.use_remesh_preserve_attributes = False
me_cube_002.update()
me_cube_005 = bpy.data.meshes.new('Cube.005')
me_cube_005.from_pydata([(-1.0, -1.0, -1.0), (-1.0, -1.0, 1.0), (-1.0, 1.0, -1.0), (-1.0, 1.0, 1.0), (1.0, -1.0, -1.0), (1.0, -1.0, 1.0), (1.0, 1.0, -1.0), (1.0, 1.0, 1.0), (-6.161, -6.161, 1.0), (-6.161, 6.161, 1.0), (6.161, -6.161, 1.0), (6.161, 6.161, 1.0), (-0.3524, -0.3524, 21.13), (-0.3524, 0.3524, 21.13), (0.3524, -0.3524, 21.13), (0.3524, 0.3524, 21.13), (-1.456, 1.456, 5.507), (1.456, 1.456, 5.507), (1.456, -1.456, 5.507), (-1.456, -1.456, 5.507), (-4.273, 4.273, 5.533), (-4.273, -4.273, 5.533), (4.273, 4.273, 5.533), (4.273, -4.273, 5.533), (-1.017, 1.017, 10.75), (-1.017, -1.017, 10.75), (1.017, 1.017, 10.75), (1.017, -1.017, 10.75), (-2.391, 2.391, 10.75), (-2.391, -2.391, 10.75), (2.391, 2.391, 10.75), (2.391, -2.391, 10.75)], [], [(0, 1, 3, 2), (2, 3, 7, 6), (6, 7, 5, 4), (4, 5, 1, 0), (2, 6, 4, 0), (3, 1, 8, 9), (30, 28, 13, 15), (1, 5, 10, 8), (7, 3, 9, 11), (5, 7, 11, 10), (15, 13, 12, 14), (31, 30, 15, 14), (28, 29, 12, 13), (29, 31, 14, 12), (8, 10, 18, 19), (9, 8, 19, 16), (10, 11, 17, 18), (11, 9, 16, 17), (19, 18, 23, 21), (16, 19, 21, 20), (18, 17, 22, 23), (17, 16, 20, 22), (21, 23, 27, 25), (20, 21, 25, 24), (23, 22, 26, 27), (22, 20, 24, 26), (25, 27, 31, 29), (24, 25, 29, 28), (27, 26, 30, 31), (26, 24, 28, 30)])
me_cube_005.polygons.foreach_set('material_index', [1, 1, 1, 1, 0, 0, 0, 0, 0, 0, 0, 0, 0, 0, 0, 0, 0, 0, 0, 0, 0, 0, 0, 0, 0, 0, 0, 0, 0, 0])
_uv = me_cube_005.uv_layers.new(name='UVMap')
_uv.uv.foreach_set('vector', [0.375, 0.0, 0.625, 0.0, 0.625, 0.25, 0.375, 0.25, 0.375, 0.25, 0.625, 0.25, 0.625, 0.5, 0.375, 0.5, 0.375, 0.5, 0.625, 0.5, 0.625, 0.75, 0.375, 0.75, 0.375, 0.75, 0.625, 0.75, 0.625, 1.0, 0.375, 1.0, 0.125, 0.5, 0.375, 0.5, 0.375, 0.75, 0.125, 0.75, 0.625, 0.25, 0.625, 0.0, 0.625, 0.0, 0.625, 0.25, 0.625, 0.5, 0.625, 0.25, 0.625, 0.25, 0.625, 0.5, 0.625, 1.0, 0.625, 0.75, 0.625, 0.75, 0.625, 1.0, 0.625, 0.5, 0.625, 0.25, 0.625, 0.25, 0.625, 0.5, 0.625, 0.75, 0.625, 0.5, 0.625, 0.5, 0.625, 0.75, 0.625, 0.5, 0.875, 0.5, 0.875, 0.75, 0.625, 0.75, 0.625, 0.75, 0.625, 0.5, 0.625, 0.5, 0.625, 0.75, 0.625, 0.25, 0.625, 0.0, 0.625, 0.0, 0.625, 0.25, 0.625, 1.0, 0.625, 0.75, 0.625, 0.75, 0.625, 1.0, 0.625, 1.0, 0.625, 0.75, 0.625, 0.75, 0.625, 1.0, 0.625, 0.25, 0.625, 0.0, 0.625, 0.0, 0.625, 0.25, 0.625, 0.75, 0.625, 0.5, 0.625, 0.5, 0.625, 0.75, 0.625, 0.5, 0.625, 0.25, 0.625, 0.25, 0.625, 0.5, 0.625, 1.0, 0.625, 0.75, 0.625, 0.75, 0.625, 1.0, 0.625, 0.25, 0.625, 0.0, 0.625, 0.0, 0.625, 0.25, 0.625, 0.75, 0.625, 0.5, 0.625, 0.5, 0.625, 0.75, 0.625, 0.5, 0.625, 0.25, 0.625, 0.25, 0.625, 0.5, 0.625, 1.0, 0.625, 0.75, 0.625, 0.75, 0.625, 1.0, 0.625, 0.25, 0.625, 0.0, 0.625, 0.0, 0.625, 0.25, 0.625, 0.75, 0.625, 0.5, 0.625, 0.5, 0.625, 0.75, 0.625, 0.5, 0.625, 0.25, 0.625, 0.25, 0.625, 0.5, 0.625, 1.0, 0.625, 0.75, 0.625, 0.75, 0.625, 1.0, 0.625, 0.25, 0.625, 0.0, 0.625, 0.0, 0.625, 0.25, 0.625, 0.75, 0.625, 0.5, 0.625, 0.5, 0.625, 0.75, 0.625, 0.5, 0.625, 0.25, 0.625, 0.25, 0.625, 0.5])
me_cube_005.materials.append(mat_material_003)
me_cube_005.materials.append(mat_material)
me_cube_005.use_remesh_fix_poles = True
me_cube_005.use_remesh_preserve_attributes = False
me_cube_005.update()
me_cube_006 = bpy.data.meshes.new('Cube.006')
me_cube_006.from_pydata([(-1.0, -1.0, -1.0), (-1.0, -1.0, 1.0), (-1.0, 1.0, -1.0), (-1.0, 1.0, 1.0), (1.0, -1.0, -1.0), (1.0, -1.0, 1.0), (1.0, 1.0, -1.0), (1.0, 1.0, 1.0), (-6.161, -6.161, 1.0), (-6.161, 6.161, 1.0), (6.161, -6.161, 1.0), (6.161, 6.161, 1.0), (-0.3524, -0.3524, 21.13), (-0.3524, 0.3524, 21.13), (0.3524, -0.3524, 21.13), (0.3524, 0.3524, 21.13), (-1.456, 1.456, 5.507), (1.456, 1.456, 5.507), (1.456, -1.456, 5.507), (-1.456, -1.456, 5.507), (-4.273, 4.273, 5.533), (-4.273, -4.273, 5.533), (4.273, 4.273, 5.533), (4.273, -4.273, 5.533), (-1.017, 1.017, 10.75), (-1.017, -1.017, 10.75), (1.017, 1.017, 10.75), (1.017, -1.017, 10.75), (-2.391, 2.391, 10.75), (-2.391, -2.391, 10.75), (2.391, 2.391, 10.75), (2.391, -2.391, 10.75)], [], [(0, 1, 3, 2), (2, 3, 7, 6), (6, 7, 5, 4), (4, 5, 1, 0), (2, 6, 4, 0), (3, 1, 8, 9), (30, 28, 13, 15), (1, 5, 10, 8), (7, 3, 9, 11), (5, 7, 11, 10), (15, 13, 12, 14), (31, 30, 15, 14), (28, 29, 12, 13), (29, 31, 14, 12), (8, 10, 18, 19), (9, 8, 19, 16), (10, 11, 17, 18), (11, 9, 16, 17), (19, 18, 23, 21), (16, 19, 21, 20), (18, 17, 22, 23), (17, 16, 20, 22), (21, 23, 27, 25), (20, 21, 25, 24), (23, 22, 26, 27), (22, 20, 24, 26), (25, 27, 31, 29), (24, 25, 29, 28), (27, 26, 30, 31), (26, 24, 28, 30)])
me_cube_006.polygons.foreach_set('material_index', [1, 1, 1, 1, 0, 0, 0, 0, 0, 0, 0, 0, 0, 0, 0, 0, 0, 0, 0, 0, 0, 0, 0, 0, 0, 0, 0, 0, 0, 0])
_uv = me_cube_006.uv_layers.new(name='UVMap')
_uv.uv.foreach_set('vector', [0.375, 0.0, 0.625, 0.0, 0.625, 0.25, 0.375, 0.25, 0.375, 0.25, 0.625, 0.25, 0.625, 0.5, 0.375, 0.5, 0.375, 0.5, 0.625, 0.5, 0.625, 0.75, 0.375, 0.75, 0.375, 0.75, 0.625, 0.75, 0.625, 1.0, 0.375, 1.0, 0.125, 0.5, 0.375, 0.5, 0.375, 0.75, 0.125, 0.75, 0.625, 0.25, 0.625, 0.0, 0.625, 0.0, 0.625, 0.25, 0.625, 0.5, 0.625, 0.25, 0.625, 0.25, 0.625, 0.5, 0.625, 1.0, 0.625, 0.75, 0.625, 0.75, 0.625, 1.0, 0.625, 0.5, 0.625, 0.25, 0.625, 0.25, 0.625, 0.5, 0.625, 0.75, 0.625, 0.5, 0.625, 0.5, 0.625, 0.75, 0.625, 0.5, 0.875, 0.5, 0.875, 0.75, 0.625, 0.75, 0.625, 0.75, 0.625, 0.5, 0.625, 0.5, 0.625, 0.75, 0.625, 0.25, 0.625, 0.0, 0.625, 0.0, 0.625, 0.25, 0.625, 1.0, 0.625, 0.75, 0.625, 0.75, 0.625, 1.0, 0.625, 1.0, 0.625, 0.75, 0.625, 0.75, 0.625, 1.0, 0.625, 0.25, 0.625, 0.0, 0.625, 0.0, 0.625, 0.25, 0.625, 0.75, 0.625, 0.5, 0.625, 0.5, 0.625, 0.75, 0.625, 0.5, 0.625, 0.25, 0.625, 0.25, 0.625, 0.5, 0.625, 1.0, 0.625, 0.75, 0.625, 0.75, 0.625, 1.0, 0.625, 0.25, 0.625, 0.0, 0.625, 0.0, 0.625, 0.25, 0.625, 0.75, 0.625, 0.5, 0.625, 0.5, 0.625, 0.75, 0.625, 0.5, 0.625, 0.25, 0.625, 0.25, 0.625, 0.5, 0.625, 1.0, 0.625, 0.75, 0.625, 0.75, 0.625, 1.0, 0.625, 0.25, 0.625, 0.0, 0.625, 0.0, 0.625, 0.25, 0.625, 0.75, 0.625, 0.5, 0.625, 0.5, 0.625, 0.75, 0.625, 0.5, 0.625, 0.25, 0.625, 0.25, 0.625, 0.5, 0.625, 1.0, 0.625, 0.75, 0.625, 0.75, 0.625, 1.0, 0.625, 0.25, 0.625, 0.0, 0.625, 0.0, 0.625, 0.25, 0.625, 0.75, 0.625, 0.5, 0.625, 0.5, 0.625, 0.75, 0.625, 0.5, 0.625, 0.25, 0.625, 0.25, 0.625, 0.5])
me_cube_006.materials.append(mat_material_003)
me_cube_006.materials.append(mat_material)
me_cube_006.use_remesh_fix_poles = True
me_cube_006.use_remesh_preserve_attributes = False
me_cube_006.update()
me_cube_007 = bpy.data.meshes.new('Cube.007')
me_cube_007.from_pydata([(-1.0, -1.0, -1.0), (-1.0, -1.0, 1.0), (-1.0, 1.0, -1.0), (-1.0, 1.0, 1.0), (1.0, -1.0, -1.0), (1.0, -1.0, 1.0), (1.0, 1.0, -1.0), (1.0, 1.0, 1.0), (-6.161, -6.161, 1.0), (-6.161, 6.161, 1.0), (6.161, -6.161, 1.0), (6.161, 6.161, 1.0), (-0.3524, -0.3524, 21.13), (-0.3524, 0.3524, 21.13), (0.3524, -0.3524, 21.13), (0.3524, 0.3524, 21.13), (-1.456, 1.456, 5.507), (1.456, 1.456, 5.507), (1.456, -1.456, 5.507), (-1.456, -1.456, 5.507), (-4.273, 4.273, 5.533), (-4.273, -4.273, 5.533), (4.273, 4.273, 5.533), (4.273, -4.273, 5.533), (-1.017, 1.017, 10.75), (-1.017, -1.017, 10.75), (1.017, 1.017, 10.75), (1.017, -1.017, 10.75), (-2.391, 2.391, 10.75), (-2.391, -2.391, 10.75), (2.391, 2.391, 10.75), (2.391, -2.391, 10.75)], [], [(0, 1, 3, 2), (2, 3, 7, 6), (6, 7, 5, 4), (4, 5, 1, 0), (2, 6, 4, 0), (3, 1, 8, 9), (30, 28, 13, 15), (1, 5, 10, 8), (7, 3, 9, 11), (5, 7, 11, 10), (15, 13, 12, 14), (31, 30, 15, 14), (28, 29, 12, 13), (29, 31, 14, 12), (8, 10, 18, 19), (9, 8, 19, 16), (10, 11, 17, 18), (11, 9, 16, 17), (19, 18, 23, 21), (16, 19, 21, 20), (18, 17, 22, 23), (17, 16, 20, 22), (21, 23, 27, 25), (20, 21, 25, 24), (23, 22, 26, 27), (22, 20, 24, 26), (25, 27, 31, 29), (24, 25, 29, 28), (27, 26, 30, 31), (26, 24, 28, 30)])
me_cube_007.polygons.foreach_set('material_index', [1, 1, 1, 1, 0, 0, 0, 0, 0, 0, 0, 0, 0, 0, 0, 0, 0, 0, 0, 0, 0, 0, 0, 0, 0, 0, 0, 0, 0, 0])
_uv = me_cube_007.uv_layers.new(name='UVMap')
_uv.uv.foreach_set('vector', [0.375, 0.0, 0.625, 0.0, 0.625, 0.25, 0.375, 0.25, 0.375, 0.25, 0.625, 0.25, 0.625, 0.5, 0.375, 0.5, 0.375, 0.5, 0.625, 0.5, 0.625, 0.75, 0.375, 0.75, 0.375, 0.75, 0.625, 0.75, 0.625, 1.0, 0.375, 1.0, 0.125, 0.5, 0.375, 0.5, 0.375, 0.75, 0.125, 0.75, 0.625, 0.25, 0.625, 0.0, 0.625, 0.0, 0.625, 0.25, 0.625, 0.5, 0.625, 0.25, 0.625, 0.25, 0.625, 0.5, 0.625, 1.0, 0.625, 0.75, 0.625, 0.75, 0.625, 1.0, 0.625, 0.5, 0.625, 0.25, 0.625, 0.25, 0.625, 0.5, 0.625, 0.75, 0.625, 0.5, 0.625, 0.5, 0.625, 0.75, 0.625, 0.5, 0.875, 0.5, 0.875, 0.75, 0.625, 0.75, 0.625, 0.75, 0.625, 0.5, 0.625, 0.5, 0.625, 0.75, 0.625, 0.25, 0.625, 0.0, 0.625, 0.0, 0.625, 0.25, 0.625, 1.0, 0.625, 0.75, 0.625, 0.75, 0.625, 1.0, 0.625, 1.0, 0.625, 0.75, 0.625, 0.75, 0.625, 1.0, 0.625, 0.25, 0.625, 0.0, 0.625, 0.0, 0.625, 0.25, 0.625, 0.75, 0.625, 0.5, 0.625, 0.5, 0.625, 0.75, 0.625, 0.5, 0.625, 0.25, 0.625, 0.25, 0.625, 0.5, 0.625, 1.0, 0.625, 0.75, 0.625, 0.75, 0.625, 1.0, 0.625, 0.25, 0.625, 0.0, 0.625, 0.0, 0.625, 0.25, 0.625, 0.75, 0.625, 0.5, 0.625, 0.5, 0.625, 0.75, 0.625, 0.5, 0.625, 0.25, 0.625, 0.25, 0.625, 0.5, 0.625, 1.0, 0.625, 0.75, 0.625, 0.75, 0.625, 1.0, 0.625, 0.25, 0.625, 0.0, 0.625, 0.0, 0.625, 0.25, 0.625, 0.75, 0.625, 0.5, 0.625, 0.5, 0.625, 0.75, 0.625, 0.5, 0.625, 0.25, 0.625, 0.25, 0.625, 0.5, 0.625, 1.0, 0.625, 0.75, 0.625, 0.75, 0.625, 1.0, 0.625, 0.25, 0.625, 0.0, 0.625, 0.0, 0.625, 0.25, 0.625, 0.75, 0.625, 0.5, 0.625, 0.5, 0.625, 0.75, 0.625, 0.5, 0.625, 0.25, 0.625, 0.25, 0.625, 0.5])
me_cube_007.materials.append(mat_material_003)
me_cube_007.materials.append(mat_material)
me_cube_007.use_remesh_fix_poles = True
me_cube_007.use_remesh_preserve_attributes = False
me_cube_007.update()
me_cube_008 = bpy.data.meshes.new('Cube.008')
me_cube_008.from_pydata([(-0.5906, -1.421, -0.9805), (-0.6339, -1.462, 1.009), (-1.361, 0.4361, -0.9982), (-1.251, 0.375, 1.108), (1.288, -0.6027, -0.9862), (1.213, -0.5837, 0.9458), (0.5987, 1.271, -0.9673), (0.4857, 1.231, 0.9831), (-1.31, -3.544, 1.148), (-3.342, 1.476, 0.9979), (1.277, 3.098, 1.016), (3.308, -1.474, 0.9513), (-1.32, -3.548, 1.129), (-3.481, 1.335, 0.9764), (1.29, 3.117, 1.008), (3.386, -1.473, 0.9952), (-0.2673, -0.2231, 16.12), (-0.4479, 0.429, 16.12), (0.06507, 0.6809, 16.07), (0.4023, -0.00246, 16.19), (0.8689, 2.05, 8.599), (1.835, -0.7599, 8.592), (-0.858, -1.58, 8.459), (-1.787, 1.093, 8.536)], [], [(1, 2, 0), (3, 6, 2), (7, 4, 6), (5, 0, 4), (6, 0, 2), (1, 9, 3), (10, 13, 14), (5, 8, 1), (3, 10, 7), (5, 10, 11), (20, 19, 21), (11, 14, 15), (9, 12, 13), (8, 15, 12), (17, 19, 18), (22, 17, 23), (22, 19, 16), (23, 18, 20), (14, 23, 20), (15, 22, 12), (13, 22, 23), (15, 20, 21), (1, 3, 2), (3, 7, 6), (7, 5, 4), (5, 1, 0), (6, 4, 0), (1, 8, 9), (10, 9, 13), (5, 11, 8), (3, 9, 10), (5, 7, 10), (20, 18, 19), (11, 10, 14), (9, 8, 12), (8, 11, 15), (17, 16, 19), (22, 16, 17), (22, 21, 19), (23, 17, 18), (14, 13, 23), (15, 21, 22), (13, 12, 22), (15, 14, 20)])
me_cube_008.polygons.foreach_set('material_index', [1, 1, 1, 1, 1, 0, 0, 0, 0, 0, 0, 0, 0, 0, 0, 0, 0, 0, 0, 0, 0, 0, 1, 1, 1, 1, 1, 0, 0, 0, 0, 0, 0, 0, 0, 0, 0, 0, 0, 0, 0, 0, 0, 0])
_uv = me_cube_008.uv_layers.new(name='UVMap')
_uv.uv.foreach_set('vector', [0.625, 0.0, 0.375, 0.25, 0.375, 0.0, 0.625, 0.25, 0.375, 0.5, 0.375, 0.25, 0.625, 0.5, 0.375, 0.75, 0.375, 0.5, 0.625, 0.75, 0.375, 1.0, 0.375, 0.75, 0.375, 0.5, 0.125, 0.75, 0.125, 0.5, 0.625, 0.0, 0.625, 0.25, 0.625, 0.25, 0.625, 0.5, 0.625, 0.25, 0.625, 0.5, 0.625, 0.75, 0.625, 1.0, 0.625, 1.0, 0.625, 0.25, 0.625, 0.5, 0.625, 0.5, 0.625, 0.75, 0.625, 0.5, 0.625, 0.75, 0.625, 0.5, 0.625, 0.75, 0.625, 0.75, 0.625, 0.75, 0.625, 0.5, 0.625, 0.75, 0.625, 0.25, 0.625, 0.0, 0.625, 0.25, 0.625, 1.0, 0.625, 0.75, 0.625, 1.0, 0.875, 0.5, 0.625, 0.75, 0.625, 0.5, 0.625, 0.0, 0.625, 0.25, 0.625, 0.25, 0.625, 1.0, 0.625, 0.75, 0.625, 1.0, 0.625, 0.25, 0.625, 0.5, 0.625, 0.5, 0.625, 0.5, 0.625, 0.25, 0.625, 0.5, 0.625, 0.75, 0.625, 1.0, 0.625, 1.0, 0.625, 0.25, 0.625, 0.0, 0.625, 0.25, 0.625, 0.75, 0.625, 0.5, 0.625, 0.75, 0.625, 0.0, 0.625, 0.25, 0.375, 0.25, 0.625, 0.25, 0.625, 0.5, 0.375, 0.5, 0.625, 0.5, 0.625, 0.75, 0.375, 0.75, 0.625, 0.75, 0.625, 1.0, 0.375, 1.0, 0.375, 0.5, 0.375, 0.75, 0.125, 0.75, 0.625, 0.0, 0.625, 0.0, 0.625, 0.25, 0.625, 0.5, 0.625, 0.25, 0.625, 0.25, 0.625, 0.75, 0.625, 0.75, 0.625, 1.0, 0.625, 0.25, 0.625, 0.25, 0.625, 0.5, 0.625, 0.75, 0.625, 0.5, 0.625, 0.5, 0.625, 0.5, 0.625, 0.5, 0.625, 0.75, 0.625, 0.75, 0.625, 0.5, 0.625, 0.5, 0.625, 0.25, 0.625, 0.0, 0.625, 0.0, 0.625, 1.0, 0.625, 0.75, 0.625, 0.75, 0.875, 0.5, 0.875, 0.75, 0.625, 0.75, 0.625, 0.0, 0.625, 0.0, 0.625, 0.25, 0.625, 1.0, 0.625, 0.75, 0.625, 0.75, 0.625, 0.25, 0.625, 0.25, 0.625, 0.5, 0.625, 0.5, 0.625, 0.25, 0.625, 0.25, 0.625, 0.75, 0.625, 0.75, 0.625, 1.0, 0.625, 0.25, 0.625, 0.0, 0.625, 0.0, 0.625, 0.75, 0.625, 0.5, 0.625, 0.5])
me_cube_008.materials.append(mat_material_003)
me_cube_008.materials.append(mat_material_004)
me_cube_008.use_remesh_fix_poles = True
me_cube_008.use_remesh_preserve_attributes = False
me_cube_008.update()
me_icosphere = bpy.data.meshes.new('Icosphere')
me_icosphere.from_pydata([(-0.2341, -0.06274, -0.8487), (0.9194, -0.7043, -0.2397), (-0.3812, -1.095, 0.1141), (-0.8996, 0.01264, 1.516), (-0.37, 1.16, -0.1354), (0.9603, 0.7021, -0.2759), (0.3947, -0.5123, 2.435), (-0.5973, -0.1769, 1.73), (-0.7304, 0.9375, 1.917), (0.5286, 1.329, 1.912), (0.9997, 0.3423, 3.129), (0.1053, 0.3423, 3.381)], [], [(0, 1, 2), (1, 0, 5), (0, 2, 3), (0, 3, 4), (0, 4, 5), (1, 5, 10), (2, 1, 6), (3, 2, 7), (4, 3, 8), (5, 4, 9), (1, 10, 6), (2, 6, 7), (3, 7, 8), (4, 8, 9), (5, 9, 10), (6, 10, 11), (7, 6, 11), (8, 7, 11), (9, 8, 11), (10, 9, 11)])
_uv = me_icosphere.uv_layers.new(name='UVMap')
_uv.uv.foreach_set('vector', [0.1818, 0.0, 0.2727, 0.1575, 0.09091, 0.1575, 0.2727, 0.1575, 0.3636, 0.0, 0.4545, 0.1575, 0.9091, 0.0, 1.0, 0.1575, 0.8182, 0.1575, 0.7273, 0.0, 0.8182, 0.1575, 0.6364, 0.1575, 0.5455, 0.0, 0.6364, 0.1575, 0.4545, 0.1575, 0.2727, 0.1575, 0.4545, 0.1575, 0.3636, 0.3149, 0.09091, 0.1575, 0.2727, 0.1575, 0.1818, 0.3149, 0.8182, 0.1575, 1.0, 0.1575, 0.9091, 0.3149, 0.6364, 0.1575, 0.8182, 0.1575, 0.7273, 0.3149, 0.4545, 0.1575, 0.6364, 0.1575, 0.5455, 0.3149, 0.2727, 0.1575, 0.3636, 0.3149, 0.1818, 0.3149, 0.09091, 0.1575, 0.1818, 0.3149, 0.0, 0.3149, 0.8182, 0.1575, 0.9091, 0.3149, 0.7273, 0.3149, 0.6364, 0.1575, 0.7273, 0.3149, 0.5455, 0.3149, 0.4545, 0.1575, 0.5455, 0.3149, 0.3636, 0.3149, 0.1818, 0.3149, 0.3636, 0.3149, 0.2727, 0.4724, 0.0, 0.3149, 0.1818, 0.3149, 0.09091, 0.4724, 0.7273, 0.3149, 0.9091, 0.3149, 0.8182, 0.4724, 0.5455, 0.3149, 0.7273, 0.3149, 0.6364, 0.4724, 0.3636, 0.3149, 0.5455, 0.3149, 0.4545, 0.4724])
me_icosphere.materials.append(mat_material_005)
me_icosphere.use_remesh_fix_poles = True
me_icosphere.use_remesh_preserve_attributes = False
me_icosphere.update()
me_icosphere_001 = bpy.data.meshes.new('Icosphere.001')
me_icosphere_001.from_pydata([(-0.2341, -0.06274, -0.8487), (0.9194, -0.7043, -0.2397), (-0.3812, -1.095, 0.1141), (-0.8996, 0.01264, 1.516), (-0.37, 1.16, -0.1354), (0.9603, 0.7021, -0.2759), (0.3947, -0.5123, 2.435), (-0.5973, -0.1769, 1.73), (-0.7304, 0.9375, 1.917), (0.5286, 1.329, 1.912), (0.9997, 0.3423, 3.129), (0.1053, 0.3423, 3.381)], [], [(0, 1, 2), (1, 0, 5), (0, 2, 3), (0, 3, 4), (0, 4, 5), (1, 5, 10), (2, 1, 6), (3, 2, 7), (4, 3, 8), (5, 4, 9), (1, 10, 6), (2, 6, 7), (3, 7, 8), (4, 8, 9), (5, 9, 10), (6, 10, 11), (7, 6, 11), (8, 7, 11), (9, 8, 11), (10, 9, 11)])
_uv = me_icosphere_001.uv_layers.new(name='UVMap')
_uv.uv.foreach_set('vector', [0.1818, 0.0, 0.2727, 0.1575, 0.09091, 0.1575, 0.2727, 0.1575, 0.3636, 0.0, 0.4545, 0.1575, 0.9091, 0.0, 1.0, 0.1575, 0.8182, 0.1575, 0.7273, 0.0, 0.8182, 0.1575, 0.6364, 0.1575, 0.5455, 0.0, 0.6364, 0.1575, 0.4545, 0.1575, 0.2727, 0.1575, 0.4545, 0.1575, 0.3636, 0.3149, 0.09091, 0.1575, 0.2727, 0.1575, 0.1818, 0.3149, 0.8182, 0.1575, 1.0, 0.1575, 0.9091, 0.3149, 0.6364, 0.1575, 0.8182, 0.1575, 0.7273, 0.3149, 0.4545, 0.1575, 0.6364, 0.1575, 0.5455, 0.3149, 0.2727, 0.1575, 0.3636, 0.3149, 0.1818, 0.3149, 0.09091, 0.1575, 0.1818, 0.3149, 0.0, 0.3149, 0.8182, 0.1575, 0.9091, 0.3149, 0.7273, 0.3149, 0.6364, 0.1575, 0.7273, 0.3149, 0.5455, 0.3149, 0.4545, 0.1575, 0.5455, 0.3149, 0.3636, 0.3149, 0.1818, 0.3149, 0.3636, 0.3149, 0.2727, 0.4724, 0.0, 0.3149, 0.1818, 0.3149, 0.09091, 0.4724, 0.7273, 0.3149, 0.9091, 0.3149, 0.8182, 0.4724, 0.5455, 0.3149, 0.7273, 0.3149, 0.6364, 0.4724, 0.3636, 0.3149, 0.5455, 0.3149, 0.4545, 0.4724])
me_icosphere_001.materials.append(mat_material_005)
me_icosphere_001.use_remesh_fix_poles = True
me_icosphere_001.use_remesh_preserve_attributes = False
me_icosphere_001.update()
me_cube_009 = bpy.data.meshes.new('Cube.009')
me_cube_009.from_pydata([(-0.5906, -1.421, -0.9805), (-0.6339, -1.462, 1.009), (-1.361, 0.4361, -0.9982), (-1.251, 0.375, 1.108), (1.288, -0.6027, -0.9862), (1.213, -0.5837, 0.9458), (0.5987, 1.271, -0.9673), (0.4857, 1.231, 0.9831), (-1.31, -3.544, 1.148), (-3.342, 1.476, 0.9979), (1.277, 3.098, 1.016), (3.308, -1.474, 0.9513), (-1.32, -3.548, 1.129), (-3.481, 1.335, 0.9764), (1.29, 3.117, 1.008), (3.386, -1.473, 0.9952), (-0.2673, -0.2231, 16.12), (-0.4479, 0.429, 16.12), (0.06507, 0.6809, 16.07), (0.4023, -0.00246, 16.19), (0.8689, 2.05, 8.599), (1.835, -0.7599, 8.592), (-0.858, -1.58, 8.459), (-1.787, 1.093, 8.536)], [], [(1, 2, 0), (3, 6, 2), (7, 4, 6), (5, 0, 4), (6, 0, 2), (1, 9, 3), (10, 13, 14), (5, 8, 1), (3, 10, 7), (5, 10, 11), (20, 19, 21), (11, 14, 15), (9, 12, 13), (8, 15, 12), (17, 19, 18), (22, 17, 23), (22, 19, 16), (23, 18, 20), (14, 23, 20), (15, 22, 12), (13, 22, 23), (15, 20, 21), (1, 3, 2), (3, 7, 6), (7, 5, 4), (5, 1, 0), (6, 4, 0), (1, 8, 9), (10, 9, 13), (5, 11, 8), (3, 9, 10), (5, 7, 10), (20, 18, 19), (11, 10, 14), (9, 8, 12), (8, 11, 15), (17, 16, 19), (22, 16, 17), (22, 21, 19), (23, 17, 18), (14, 13, 23), (15, 21, 22), (13, 12, 22), (15, 14, 20)])
me_cube_009.polygons.foreach_set('material_index', [1, 1, 1, 1, 1, 0, 0, 0, 0, 0, 0, 0, 0, 0, 0, 0, 0, 0, 0, 0, 0, 0, 1, 1, 1, 1, 1, 0, 0, 0, 0, 0, 0, 0, 0, 0, 0, 0, 0, 0, 0, 0, 0, 0])
_uv = me_cube_009.uv_layers.new(name='UVMap')
_uv.uv.foreach_set('vector', [0.625, 0.0, 0.375, 0.25, 0.375, 0.0, 0.625, 0.25, 0.375, 0.5, 0.375, 0.25, 0.625, 0.5, 0.375, 0.75, 0.375, 0.5, 0.625, 0.75, 0.375, 1.0, 0.375, 0.75, 0.375, 0.5, 0.125, 0.75, 0.125, 0.5, 0.625, 0.0, 0.625, 0.25, 0.625, 0.25, 0.625, 0.5, 0.625, 0.25, 0.625, 0.5, 0.625, 0.75, 0.625, 1.0, 0.625, 1.0, 0.625, 0.25, 0.625, 0.5, 0.625, 0.5, 0.625, 0.75, 0.625, 0.5, 0.625, 0.75, 0.625, 0.5, 0.625, 0.75, 0.625, 0.75, 0.625, 0.75, 0.625, 0.5, 0.625, 0.75, 0.625, 0.25, 0.625, 0.0, 0.625, 0.25, 0.625, 1.0, 0.625, 0.75, 0.625, 1.0, 0.875, 0.5, 0.625, 0.75, 0.625, 0.5, 0.625, 0.0, 0.625, 0.25, 0.625, 0.25, 0.625, 1.0, 0.625, 0.75, 0.625, 1.0, 0.625, 0.25, 0.625, 0.5, 0.625, 0.5, 0.625, 0.5, 0.625, 0.25, 0.625, 0.5, 0.625, 0.75, 0.625, 1.0, 0.625, 1.0, 0.625, 0.25, 0.625, 0.0, 0.625, 0.25, 0.625, 0.75, 0.625, 0.5, 0.625, 0.75, 0.625, 0.0, 0.625, 0.25, 0.375, 0.25, 0.625, 0.25, 0.625, 0.5, 0.375, 0.5, 0.625, 0.5, 0.625, 0.75, 0.375, 0.75, 0.625, 0.75, 0.625, 1.0, 0.375, 1.0, 0.375, 0.5, 0.375, 0.75, 0.125, 0.75, 0.625, 0.0, 0.625, 0.0, 0.625, 0.25, 0.625, 0.5, 0.625, 0.25, 0.625, 0.25, 0.625, 0.75, 0.625, 0.75, 0.625, 1.0, 0.625, 0.25, 0.625, 0.25, 0.625, 0.5, 0.625, 0.75, 0.625, 0.5, 0.625, 0.5, 0.625, 0.5, 0.625, 0.5, 0.625, 0.75, 0.625, 0.75, 0.625, 0.5, 0.625, 0.5, 0.625, 0.25, 0.625, 0.0, 0.625, 0.0, 0.625, 1.0, 0.625, 0.75, 0.625, 0.75, 0.875, 0.5, 0.875, 0.75, 0.625, 0.75, 0.625, 0.0, 0.625, 0.0, 0.625, 0.25, 0.625, 1.0, 0.625, 0.75, 0.625, 0.75, 0.625, 0.25, 0.625, 0.25, 0.625, 0.5, 0.625, 0.5, 0.625, 0.25, 0.625, 0.25, 0.625, 0.75, 0.625, 0.75, 0.625, 1.0, 0.625, 0.25, 0.625, 0.0, 0.625, 0.0, 0.625, 0.75, 0.625, 0.5, 0.625, 0.5])
me_cube_009.materials.append(mat_material_003)
me_cube_009.materials.append(mat_material_004)
me_cube_009.use_remesh_fix_poles = True
me_cube_009.use_remesh_preserve_attributes = False
me_cube_009.update()

# ---- objects
ob_cube = bpy.data.objects.new('Cube', me_cube)
ob_light = bpy.data.objects.new('Light', light_light)
ob_camera = bpy.data.objects.new('Camera', cam_camera)
ob_plane = bpy.data.objects.new('Plane', me_plane)
ob_cube_002 = bpy.data.objects.new('Cube.002', me_cube_002)
ob_cube_003 = bpy.data.objects.new('Cube.003', me_cube_005)
ob_cube_004 = bpy.data.objects.new('Cube.004', me_cube_006)
ob_cube_005 = bpy.data.objects.new('Cube.005', me_cube_007)
ob_cube_006 = bpy.data.objects.new('Cube.006', me_cube_008)
ob_icosphere = bpy.data.objects.new('Icosphere', me_icosphere)
ob_icosphere_001 = bpy.data.objects.new('Icosphere.001', me_icosphere_001)
ob_cube_007 = bpy.data.objects.new('Cube.007', me_cube_009)

# ---- transforms, parenting, visibility, modifiers, constraints
ob_cube.location = (0.0, 0.0, 0.0)
ob_cube.scale = (3.0, 3.0, -0.4814)
ob_cube.lock_rotations_4d = False
ob_cube.empty_display_type = 'ARROWS'
ob_cube.lineart.crease_threshold = 0.0
ob_light.location = (-6.724, -10.6, 5.904)
ob_light.rotation_euler = (0.6503, 0.05522, -0.489)
ob_light.lock_rotations_4d = False
ob_light.empty_display_type = 'ARROWS'
ob_light.color = (0.0, 0.0, 0.0, 0.0)
ob_light.lineart.crease_threshold = 0.0
ob_camera.location = (38.9, 33.06, 21.03)
ob_camera.rotation_euler = (1.201, -6.566e-07, 2.276)
ob_camera.scale = (1.0, 1.0, 1.0)
ob_camera.lock_rotations_4d = False
ob_camera.empty_display_type = 'ARROWS'
ob_camera.color = (0.0, 0.0, 0.0, 0.0)
ob_camera.display_type = 'WIRE'
ob_camera.lineart.crease_threshold = 0.0
ob_plane.location = (0.0, 0.0, 0.5434)
ob_plane.scale = (4.008, 1.154, 1.0)
_m = ob_plane.modifiers.new('Solidify', 'SOLIDIFY')
_m.thickness = 0.02
ob_cube_002.location = (0.521, -3.094, 0.7339)
ob_cube_002.scale = (0.1492, 0.1492, 0.1492)
ob_cube_003.location = (-2.191, -2.57, 0.7018)
ob_cube_003.rotation_euler = (0.0, -0.0, -0.9981)
ob_cube_003.scale = (0.132, 0.132, 0.1205)
ob_cube_004.location = (2.818, -2.925, 0.726)
ob_cube_004.rotation_euler = (0.0, -0.0, -0.9981)
ob_cube_004.scale = (0.1205, 0.1205, 0.1205)
ob_cube_005.location = (0.6104, -1.958, 0.6869)
ob_cube_005.rotation_euler = (0.0, -0.0, -2.094)
ob_cube_005.scale = (0.08427, 0.08427, 0.1008)
ob_cube_006.location = (-3.16, -1.225, 0.8036)
ob_cube_006.scale = (0.08323, 0.08323, 0.1225)
ob_icosphere.location = (-2.666, 2.437, 0.6492)
ob_icosphere.scale = (0.3986, 0.3986, 0.3986)
ob_icosphere_001.location = (-2.268, 3.084, 0.5955)
ob_icosphere_001.rotation_euler = (-0.5494, -0.03741, -2.181)
ob_icosphere_001.scale = (0.2286, 0.2286, 0.2286)
ob_cube_007.location = (-3.188, 3.19, 0.7474)
ob_cube_007.scale = (0.08323, 0.08323, 0.1225)

# ---- collection membership
col_collection.objects.link(ob_cube)
col_collection.objects.link(ob_light)
col_collection.objects.link(ob_camera)
col_collection.objects.link(ob_plane)
col_collection.objects.link(ob_cube_002)
col_collection.objects.link(ob_cube_003)
col_collection.objects.link(ob_cube_004)
col_collection.objects.link(ob_cube_005)
col_collection.objects.link(ob_cube_006)
col_collection.objects.link(ob_icosphere)
col_collection.objects.link(ob_icosphere_001)
col_collection.objects.link(ob_cube_007)

# ---- scene / render settings (as saved in the file)
scene.camera = ob_camera
scene.frame_start = 1; scene.frame_end = 250; scene.frame_set(0)
scene.render.engine = 'BLENDER_EEVEE_NEXT'
scene.render.film_transparent = True
scene.cycles.sampling_pattern = 'TABULATED_SOBOL'
scene.cycles.use_light_tree = False
scene.view_settings.view_transform = 'Filmic'
bpy.context.view_layer.update()
